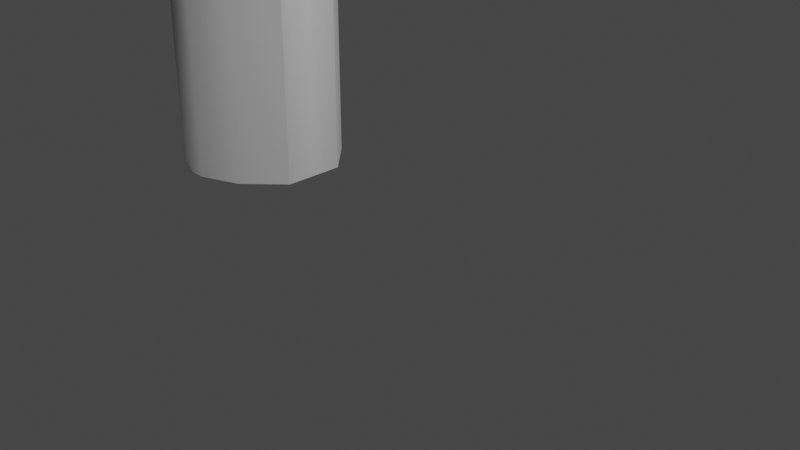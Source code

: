 # Source: untitled.blend  (saved by Blender 2.93.21; exported with 4.5.12 LTS)
import bpy
from mathutils import Matrix  # noqa: F401  (used for matrix-valued properties, if any)

bpy.ops.wm.read_factory_settings(use_empty=True)
scene = bpy.context.scene
scene.name = 'Scene'

# ---- collections
col_collection = bpy.data.collections.new('Collection'); scene.collection.children.link(col_collection)

# ---- materials (node trees are filled in below, after node groups)
mat_material = bpy.data.materials.new('Material')
mat_material.alpha_threshold = 0.0
mat_material.use_transparent_shadow = False
mat_material.line_color = (0.0, 0.0, 0.0, 1.0)

# ---- material node trees
mat_material.use_nodes = True; mat_material.node_tree.nodes.clear()
_N = mat_material.node_tree.nodes; _L = mat_material.node_tree.links
n0 = _N.new('ShaderNodeOutputMaterial'); n0.name = 'Material Output'; n0.location = (300, 300)
n1 = _N.new('ShaderNodeBsdfPrincipled'); n1.name = 'Principled BSDF'; n1.location = (10, 300)
n1.distribution = 'GGX'
n1.subsurface_method = 'BURLEY'
n1.inputs[2].default_value = 0.4
n1.inputs[3].default_value = 1.45
n1.inputs[27].default_value = (0.0, 0.0, 0.0, 1.0)
n1.inputs[28].default_value = 1.0
_L.new(n1.outputs[0], n0.inputs[0])
n0.is_active_output = True

# ---- world
world_world = bpy.data.worlds.new('World'); scene.world = world_world
world_world.use_nodes = True; world_world.node_tree.nodes.clear()
_N = world_world.node_tree.nodes; _L = world_world.node_tree.links
n0 = _N.new('ShaderNodeOutputWorld'); n0.name = 'World Output'; n0.location = (300, 300)
n1 = _N.new('ShaderNodeBackground'); n1.name = 'Background'; n1.location = (10, 300)
n1.inputs[0].default_value = (0.05088, 0.05088, 0.05088, 1.0)
_L.new(n1.outputs[0], n0.inputs[0])
n0.is_active_output = True
world_world.color = (0.05088, 0.05088, 0.05088)
world_world.use_sun_shadow = False
world_world.sun_shadow_jitter_overblur = 0.0

# ---- cameras
cam_camera = bpy.data.cameras.new('Camera')
cam_camera.clip_end = 100.0
cam_camera.ortho_scale = 7.314

# ---- lights
light_light = bpy.data.lights.new('Light', 'POINT')
light_light.transmission_factor = 0.0
light_light.energy = 1000.0
light_light.shadow_soft_size = 0.1
light_light.shadow_maximum_resolution = 0.006
light_light.use_absolute_resolution = True

# ---- meshes
me_cube = bpy.data.meshes.new('Cube')
me_cube.from_pydata([(0.01083, 0.01083, 1.0), (0.01083, -0.01083, 1.0), (1.0, -4.036, 0.01083), (-0.01083, 0.01083, 1.0), (-0.01083, -0.01083, 1.0), (-1.0, -4.036, 0.01083), (-1.0, 0.0, -1.0), (1.0, 0.0, -1.0), (0.01083, 0.0, 1.0), (1.0, 9.047e-08, 0.01083), (-0.01083, 0.0, 1.0), (-1.0, 9.047e-08, 0.01083), (0.0, -1.0, -1.0), (0.0, -0.01083, 1.0), (0.0, -4.036, 0.01083), (0.0, 0.01083, 1.0), (-1.0, 0.0, -9.922), (0.0, 0.0, 1.0), (1.0, 2.363, -0.5462), (0.5792, 2.323, 0.4316), (1.0, 2.272, 0.01083), (-0.5792, 2.323, 0.4316), (-1.0, 2.363, -0.5462), (-1.0, 2.272, 0.01083), (0.0, -1.0, -9.922), (1.0, 0.0, -9.922), (0.0, 0.0, -9.922), (1.0, 0.3724, -1.0), (1.0, 1.595, -0.8017), (1.0, -0.3724, -1.0), (1.0, -1.595, -0.8017), (-1.0, 1.595, -0.8017), (-1.0, -1.595, -0.8017), (1.0, -0.3724, -9.922), (1.0, 0.3724, -9.922), (0.5792, 2.323, 0.4316), (-0.5792, 2.323, 0.4316), (0.0, 0.6334, 0.847), (-1.0, 2.363, -0.5462), (1.0, 2.363, -0.5462), (0.0, 1.0, -1.0), (-0.2838, 1.0, -9.922), (0.2838, 1.0, -9.922), (0.0, 0.7162, -9.922), (0.2838, 1.0, -1.0), (-0.2838, 1.0, -1.0), (0.0, 1.0, -1.0), (0.5731, 0.7993, -1.0), (0.08858, 1.0, -1.0), (0.5731, 1.19, -0.9366), (0.08858, -1.0, -1.0), (0.5731, -0.7993, -1.0), (0.5731, -1.19, -0.9366), (-0.08858, 1.0, -1.0), (-0.5731, 0.7993, -1.0), (-0.5731, 1.19, -0.9366), (-0.7993, 0.5731, -1.0), (-1.0, 0.08858, -1.0), (-1.0, 0.6525, -0.9546), (-1.0, -0.08858, -1.0), (-0.7993, -0.5731, -1.0), (-1.0, -0.6525, -0.9546), (-0.5731, -0.7993, -1.0), (-0.08858, -1.0, -1.0), (-0.5731, -1.19, -0.9366), (-0.08858, -1.0, -9.922), (-0.5731, -0.7993, -9.922), (-0.7993, -0.5731, -9.922), (-1.0, -0.08858, -9.922), (-1.0, 0.08858, -9.922), (-0.7993, 0.5731, -9.922), (-0.5731, 0.7993, -9.922), (-0.08858, 1.0, -9.922), (0.5731, -0.7993, -9.922), (0.08858, -1.0, -9.922), (0.08858, 1.0, -9.922), (0.5731, 0.7993, -9.922)], [], [(16, 26, 24, 65, 66, 67, 68), (10, 3, 21, 23, 11), (17, 10, 4, 13), (7, 29, 33, 25), (13, 4, 5, 14), (8, 1, 2, 9), (53, 45, 41, 72), (76, 47, 27, 34), (38, 22, 21, 36), (4, 10, 11, 5), (43, 42, 75, 76, 34, 25, 26), (50, 52, 30, 2, 14, 12), (15, 3, 10, 17), (53, 55, 31, 22, 38, 40, 46, 45), (12, 63, 65, 24), (12, 14, 5, 32, 64, 63), (0, 15, 17, 8), (61, 60, 62, 64, 32), (59, 61, 32, 5, 11, 6), (1, 13, 14, 2), (8, 17, 13, 1), (26, 25, 33, 73, 74, 24), (7, 9, 2, 30, 29), (18, 19, 20), (21, 22, 23), (3, 15, 37, 36, 21), (15, 0, 19, 35, 37), (0, 8, 9, 20, 19), (44, 48, 75, 42), (6, 57, 69, 16), (27, 7, 25, 34), (44, 46, 40, 39, 18, 28, 49, 48), (55, 54, 56, 58, 31), (52, 51, 29, 30), (51, 73, 33, 29), (54, 71, 70, 56), (60, 67, 66, 62), (6, 11, 23, 22, 31, 58, 57), (59, 6, 16, 68), (27, 47, 49, 28), (50, 12, 24, 74), (27, 28, 18, 20, 9, 7), (35, 36, 37), (38, 39, 40), (35, 39, 38, 36), (18, 39, 35, 19), (41, 42, 43), (44, 45, 46), (47, 48, 49), (50, 51, 52), (53, 54, 55), (56, 57, 58), (59, 60, 61), (62, 63, 64), (44, 42, 41, 45), (53, 72, 71, 54), (69, 57, 56, 70), (59, 68, 67, 60), (65, 63, 62, 66), (75, 48, 47, 76), (50, 74, 73, 51), (69, 70, 71, 72, 41, 43, 26, 16)])
me_cube.polygons.foreach_set('use_smooth', [True] * 62)
_uv = me_cube.uv_layers.new(name='UVMap')
_uv.uv.foreach_set('vector', [0.125, 0.625, 0.25, 0.625, 0.25, 0.75, 0.2389, 0.75, 0.1784, 0.7249, 0.1501, 0.6966, 0.125, 0.6361, 0.7514, 0.625, 0.7514, 0.6236, 0.8224, 0.5526, 0.875, 0.5546, 0.875, 0.625, 0.75, 0.625, 0.7514, 0.625, 0.7514, 0.6264, 0.75, 0.6264, 0.375, 0.625, 0.375, 0.6715, 0.375, 0.6715, 0.375, 0.625, 0.75, 0.6264, 0.7514, 0.6264, 0.875, 0.75, 0.75, 0.75, 0.7486, 0.625, 0.7486, 0.6264, 0.5014, 0.75, 0.5014, 0.625, 0.375, 0.3639, 0.375, 0.3395, 0.375, 0.3395, 0.375, 0.3639, 0.375, 0.4717, 0.375, 0.4717, 0.375, 0.5785, 0.375, 0.5785, 0.4317, 0.25, 0.4317, 0.25, 0.5014, 0.3026, 0.5014, 0.3026, 0.7514, 0.6264, 0.7514, 0.625, 0.875, 0.625, 0.875, 0.75, 0.25, 0.5355, 0.2855, 0.5, 0.2611, 0.5, 0.3216, 0.5251, 0.375, 0.5785, 0.375, 0.625, 0.25, 0.625, 0.375, 0.8639, 0.3829, 0.8034, 0.3998, 0.75, 0.5014, 0.75, 0.5014, 0.875, 0.375, 0.875, 0.75, 0.6236, 0.7514, 0.6236, 0.7514, 0.625, 0.75, 0.625, 0.375, 0.3639, 0.3829, 0.3034, 0.3998, 0.25, 0.4317, 0.25, 0.4317, 0.25, 0.375, 0.375, 0.375, 0.375, 0.375, 0.3395, 0.375, 0.875, 0.375, 0.8861, 0.375, 0.8861, 0.375, 0.875, 0.375, 0.875, 0.5014, 0.875, 0.5014, 1.0, 0.3998, 1.0, 0.3829, 0.9466, 0.375, 0.8861, 0.7486, 0.6236, 0.75, 0.6236, 0.75, 0.625, 0.7486, 0.625, 0.3807, 0.06048, 0.375, 0.05337, 0.375, 0.02508, 0.3829, 0.0, 0.3998, 0.0, 0.375, 0.1139, 0.3807, 0.06048, 0.3998, 0.0, 0.5014, 0.0, 0.5014, 0.125, 0.375, 0.125, 0.7486, 0.6264, 0.75, 0.6264, 0.75, 0.75, 0.625, 0.75, 0.7486, 0.625, 0.75, 0.625, 0.75, 0.6264, 0.7486, 0.6264, 0.25, 0.625, 0.375, 0.625, 0.375, 0.6715, 0.3216, 0.7249, 0.2611, 0.75, 0.25, 0.75, 0.375, 0.625, 0.5014, 0.625, 0.5014, 0.75, 0.3998, 0.75, 0.375, 0.6715, 0.4317, 0.5, 0.5014, 0.553, 0.5014, 0.5546, 0.554, 0.1622, 0.4317, 0.25, 0.5014, 0.1954, 0.7514, 0.6236, 0.75, 0.6236, 0.75, 0.6045, 0.8224, 0.5526, 0.8224, 0.5526, 0.75, 0.6236, 0.7486, 0.6236, 0.6776, 0.5526, 0.6776, 0.5526, 0.75, 0.6045, 0.7486, 0.6236, 0.7486, 0.625, 0.5014, 0.625, 0.5014, 0.5546, 0.6066, 0.5526, 0.375, 0.4105, 0.375, 0.3861, 0.375, 0.3861, 0.375, 0.4105, 0.375, 0.125, 0.375, 0.1361, 0.375, 0.1361, 0.375, 0.125, 0.375, 0.5785, 0.375, 0.625, 0.375, 0.625, 0.375, 0.5785, 0.375, 0.4105, 0.375, 0.375, 0.375, 0.375, 0.4317, 0.5, 0.4317, 0.5, 0.3998, 0.5, 0.3829, 0.4466, 0.375, 0.3861, 0.3829, 0.3034, 0.375, 0.3034, 0.375, 0.2751, 0.3807, 0.25, 0.3998, 0.25, 0.3829, 0.8034, 0.375, 0.8034, 0.375, 0.75, 0.3998, 0.75, 0.375, 0.7783, 0.375, 0.7783, 0.375, 0.6715, 0.375, 0.6715, 0.375, 0.2783, 0.2951, 0.4084, 0.2049, 0.4985, 0.375, 0.2217, 0.375, 0.05337, 0.375, 0.05337, 0.375, 0.02508, 0.375, 0.02508, 0.375, 0.125, 0.5014, 0.125, 0.5014, 0.1954, 0.4317, 0.25, 0.3998, 0.25, 0.3807, 0.1895, 0.375, 0.1361, 0.375, 0.1139, 0.375, 0.125, 0.375, 0.125, 0.375, 0.1139, 0.375, 0.5785, 0.375, 0.5251, 0.3829, 0.5, 0.3998, 0.5, 0.375, 0.8639, 0.375, 0.875, 0.375, 0.875, 0.375, 0.8639, 0.375, 0.5785, 0.3998, 0.5, 0.4317, 0.5, 0.5014, 0.5546, 0.5014, 0.625, 0.375, 0.625, 0.6776, 0.5526, 0.8224, 0.5526, 0.75, 0.6045, 0.4317, 0.25, 0.4317, 0.5, 0.375, 0.375, 0.5014, 0.4474, 0.4317, 0.5, 0.4317, 0.25, 0.5014, 0.3026, 0.4317, 0.5, 0.4317, 0.5, 0.5014, 0.4474, 0.5014, 0.4474, 0.2145, 0.5, 0.25, 0.5, 0.25, 0.5355, 0.375, 0.4105, 0.375, 0.3395, 0.375, 0.375, 0.375, 0.5251, 0.375, 0.5, 0.3829, 0.5, 0.3695, 0.863, 0.375, 0.8034, 0.3829, 0.8034, 0.3695, 0.363, 0.375, 0.3034, 0.3829, 0.3034, 0.375, 0.2751, 0.375, 0.25, 0.3807, 0.25, 0.375, 0.1139, 0.375, 0.05337, 0.3807, 0.06048, 0.375, 0.02508, 0.375, 0.0, 0.3829, 0.0, 0.375, 0.4105, 0.375, 0.4105, 0.375, 0.3395, 0.375, 0.3395, 0.375, 0.3639, 0.375, 0.3639, 0.2951, 0.4084, 0.375, 0.2783, 0.375, 0.1361, 0.375, 0.1361, 0.375, 0.1715, 0.375, 0.1715, 0.375, 0.1139, 0.375, 0.1139, 0.375, 0.05337, 0.375, 0.05337, 0.375, 0.0, 0.375, 0.0, 0.375, 0.02508, 0.375, 0.02508, 0.375, 0.3861, 0.375, 0.3861, 0.375, 0.4717, 0.375, 0.4717, 0.375, 0.8639, 0.375, 0.8639, 0.375, 0.7783, 0.375, 0.7783, 0.125, 0.6139, 0.1501, 0.5534, 0.1784, 0.5251, 0.2389, 0.5, 0.2145, 0.5, 0.25, 0.5355, 0.25, 0.625, 0.125, 0.625])
me_cube.materials.append(mat_material)
me_cube.use_remesh_preserve_volume = False
me_cube.use_remesh_preserve_attributes = False
me_cube.use_mirror_vertex_groups = False
me_cube.update()

# ---- objects
ob_hammer = bpy.data.objects.new('HAMMER', me_cube)
ob_light = bpy.data.objects.new('Light', light_light)
ob_camera = bpy.data.objects.new('Camera', cam_camera)

# ---- transforms, parenting, visibility, modifiers, constraints
ob_hammer.location = (-3.271, 0.728, 9.474)
ob_hammer.scale = (1.003, 1.003, 1.003)
ob_hammer.lock_rotations_4d = False
ob_hammer.empty_display_type = 'ARROWS'
ob_hammer.lineart.crease_threshold = 0.0
_m = ob_hammer.modifiers.new('Bevel', 'BEVEL')
ob_light.location = (4.076, 1.005, 5.904)
ob_light.rotation_euler = (0.6503, 0.05522, 1.866)
ob_light.lock_rotations_4d = False
ob_light.empty_display_type = 'ARROWS'
ob_light.color = (0.0, 0.0, 0.0, 0.0)
ob_light.lineart.crease_threshold = 0.0
ob_camera.location = (7.359, -6.926, 4.958)
ob_camera.rotation_euler = (1.109, 0.0, 0.8149)
ob_camera.lock_rotations_4d = False
ob_camera.empty_display_type = 'ARROWS'
ob_camera.color = (0.0, 0.0, 0.0, 0.0)
ob_camera.display_type = 'WIRE'
ob_camera.lineart.crease_threshold = 0.0

# ---- collection membership
col_collection.objects.link(ob_hammer)
col_collection.objects.link(ob_light)
col_collection.objects.link(ob_camera)

# ---- scene / render settings (as saved in the file)
scene.camera = ob_camera
scene.frame_start = 1; scene.frame_end = 250; scene.frame_set(1)
scene.render.engine = 'BLENDER_EEVEE_NEXT'
scene.cycles.use_denoising = False
scene.cycles.samples = 128
scene.cycles.sampling_pattern = 'TABULATED_SOBOL'
scene.cycles.use_adaptive_sampling = False
scene.cycles.use_light_tree = False
scene.view_settings.view_transform = 'Filmic'
bpy.context.view_layer.update()
